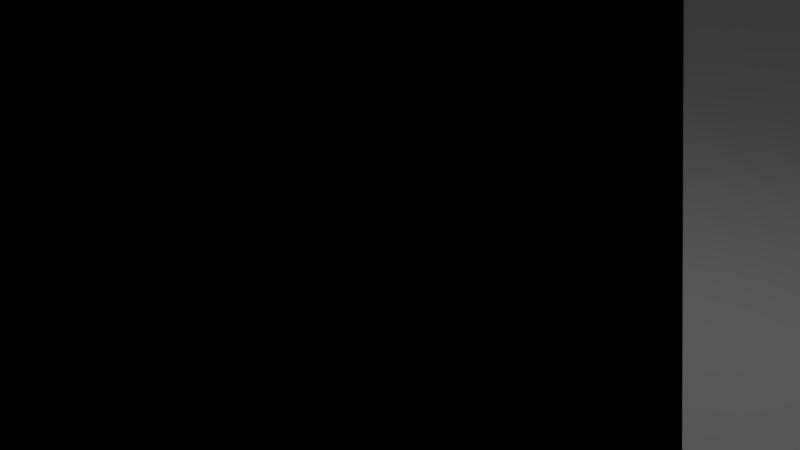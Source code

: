 # Source: cube.blend  (saved by Blender 2.71.0; exported with 4.5.12 LTS)
import bpy
from mathutils import Matrix  # noqa: F401  (used for matrix-valued properties, if any)

bpy.ops.wm.read_factory_settings(use_empty=True)
scene = bpy.context.scene
scene.name = 'Scene'

# ---- collections
col_collection_1 = bpy.data.collections.new('Collection 1'); scene.collection.children.link(col_collection_1)

# ---- materials (node trees are filled in below, after node groups)
mat_realmat = bpy.data.materials.new('realmat')
mat_realmat.alpha_threshold = 0.0
mat_realmat.use_transparent_shadow = False
mat_realmat.roughness = 0.5
mat_realmat.line_color = (0.0, 0.0, 0.0, 1.0)

# ---- material node trees

# ---- world
world_world = bpy.data.worlds.new('World'); scene.world = world_world
world_world.color = (0.05088, 0.05088, 0.05088)
world_world.use_sun_shadow = False
world_world.sun_shadow_jitter_overblur = 0.0
world_world.cycles.sampling_method = 'MANUAL'
world_world.cycles.sample_map_resolution = 256

# ---- cameras
cam_camera = bpy.data.cameras.new('Camera')
cam_camera.clip_end = 100.0
cam_camera.lens = 35.0
cam_camera.sensor_width = 32.0
cam_camera.sensor_height = 18.0
cam_camera.ortho_scale = 7.314
cam_camera.dof.focus_distance = 0.0
cam_camera.dof.aperture_fstop = 128.0

# ---- lights
light_lamp = bpy.data.lights.new('Lamp', 'POINT')
light_lamp.transmission_factor = 0.0
light_lamp.cutoff_distance = 30.0
light_lamp.energy = 100.0
light_lamp.shadow_buffer_clip_start = 1.001
light_lamp.shadow_soft_size = 0.1
light_lamp.shadow_maximum_resolution = 0.006
light_lamp.use_absolute_resolution = True
light_lamp.cycles.use_multiple_importance_sampling = False

# ---- meshes
me_cube = bpy.data.meshes.new('Cube')
me_cube.from_pydata([(15.48, 29.09, -8.489), (15.48, -11.62, -8.489), (-14.19, -11.62, -8.489), (-14.19, 29.09, -8.489), (15.48, 29.09, 0.01098), (15.48, -11.62, 0.01098), (-14.19, -11.62, 0.01098), (-14.19, 29.09, 0.01098), (-3.319, -11.55, 0.05344), (-3.319, 28.79, 0.05344), (3.66, 28.79, 0.05344), (3.66, -11.55, 0.05343), (-4.022, -11.55, 0.05344), (-4.022, 28.79, 0.05344), (-3.319, -11.55, 0.2153), (-3.319, 28.79, 0.2153), (-4.022, -11.55, 0.2153), (-4.022, 28.79, 0.2153), (4.36, 28.79, 0.05344), (4.36, -11.55, 0.05343), (3.66, 28.79, 0.1974), (3.66, -11.55, 0.1974), (4.36, 28.79, 0.1974), (4.36, -11.55, 0.1974), (14.83, 28.79, -9.131), (14.83, -11.55, -9.131), (14.83, 28.79, 0.05344), (14.83, -11.55, 0.05343), (-13.84, -11.55, -9.131), (-13.84, 28.79, -9.131), (-13.84, -11.55, 0.05344), (-13.84, 28.79, 0.05344), (-3.766, 8.377, 0.1905), (-3.642, 8.501, 0.1905), (-3.518, 8.377, 0.1905), (-3.642, 8.253, 0.1905), (-3.766, 8.377, 3.954), (-3.642, 8.501, 3.954), (-3.518, 8.377, 3.954), (-3.642, 8.253, 3.954), (-2.397, 8.377, 5.623), (-2.396, 8.501, 5.499), (-2.394, 8.377, 5.375), (-2.396, 8.253, 5.499), (-1.875, 8.377, 5.657), (-1.872, 8.643, 5.579), (-1.869, 8.377, 5.432), (-1.872, 8.111, 5.579), (-1.399, 8.377, 5.632), (-1.397, 8.535, 5.585), (-1.395, 8.377, 5.497), (-1.397, 8.218, 5.585), (-3.766, -3.566, 0.1905), (-3.642, -3.442, 0.1905), (-3.518, -3.566, 0.1905), (-3.642, -3.69, 0.1905), (-3.766, -3.566, 3.954), (-3.642, -3.442, 3.954), (-3.518, -3.566, 3.954), (-3.642, -3.69, 3.954), (-2.397, -3.566, 5.623), (-2.396, -3.442, 5.499), (-2.394, -3.566, 5.375), (-2.396, -3.69, 5.499), (-1.875, -3.566, 5.657), (-1.872, -3.3, 5.579), (-1.869, -3.566, 5.432), (-1.872, -3.832, 5.579), (-1.399, -3.566, 5.632), (-1.397, -3.407, 5.585), (-1.395, -3.566, 5.497), (-1.397, -3.724, 5.585), (4.123, -3.566, 0.1905), (3.999, -3.69, 0.1905), (3.875, -3.566, 0.1905), (3.999, -3.442, 0.1905), (4.123, -3.566, 3.954), (3.999, -3.69, 3.954), (3.875, -3.566, 3.954), (3.999, -3.442, 3.954), (2.754, -3.566, 5.623), (2.753, -3.69, 5.499), (2.751, -3.566, 5.375), (2.753, -3.442, 5.499), (2.232, -3.566, 5.657), (2.229, -3.832, 5.579), (2.226, -3.566, 5.432), (2.229, -3.3, 5.579), (1.756, -3.566, 5.632), (1.754, -3.724, 5.585), (1.752, -3.566, 5.497), (1.754, -3.407, 5.585), (4.123, 8.377, 0.1905), (3.999, 8.253, 0.1905), (3.875, 8.377, 0.1905), (3.999, 8.501, 0.1905), (4.123, 8.377, 3.954), (3.999, 8.253, 3.954), (3.875, 8.377, 3.954), (3.999, 8.501, 3.954), (2.754, 8.377, 5.623), (2.753, 8.253, 5.499), (2.751, 8.377, 5.375), (2.753, 8.501, 5.499), (2.232, 8.377, 5.657), (2.229, 8.111, 5.579), (2.226, 8.377, 5.432), (2.229, 8.643, 5.579), (1.756, 8.377, 5.632), (1.754, 8.218, 5.585), (1.752, 8.377, 5.497), (1.754, 8.535, 5.585), (-6.53, 8.236, 0.1731), (-6.53, 7.503, 0.1731), (-7.264, 7.503, 0.1731), (-7.264, 8.236, 0.1731), (-6.53, 8.236, 0.9067), (-6.53, 7.503, 0.9067), (-7.264, 7.503, 0.9067), (-7.264, 8.236, 0.9067), (-6.53, 9.835, 0.1731), (-6.53, 9.102, 0.1731), (-7.264, 9.102, 0.1731), (-7.264, 9.835, 0.1731), (-6.53, 9.835, 0.9067), (-6.53, 9.102, 0.9067), (-7.264, 9.102, 0.9067), (-7.264, 9.835, 0.9067), (-6.53, 11.49, 0.1731), (-6.53, 10.76, 0.1731), (-7.264, 10.76, 0.1731), (-7.264, 11.49, 0.1731), (-6.53, 11.49, 0.9067), (-6.53, 10.76, 0.9067), (-7.264, 10.76, 0.9067), (-7.264, 11.49, 0.9067), (7.361, 11.49, 0.1731), (7.361, 10.76, 0.1731), (6.627, 10.76, 0.1731), (6.627, 11.49, 0.1731), (7.361, 11.49, 0.9067), (7.361, 10.76, 0.9067), (6.627, 10.76, 0.9067), (6.627, 11.49, 0.9067), (7.361, 9.835, 0.1731), (7.361, 9.102, 0.1731), (6.627, 9.102, 0.1731), (6.627, 9.835, 0.1731), (7.361, 9.835, 0.9067), (7.361, 9.102, 0.9067), (6.627, 9.102, 0.9067), (6.627, 9.835, 0.9067), (7.361, 8.236, 0.1731), (7.361, 7.503, 0.1731), (6.627, 7.503, 0.1731), (6.627, 8.236, 0.1731), (7.361, 8.236, 0.9067), (7.361, 7.503, 0.9067), (6.627, 7.503, 0.9067), (6.627, 8.236, 0.9067), (7.36, 0.3934, 0.1731), (7.36, -0.3401, 0.1731), (6.627, -0.3401, 0.1731), (6.627, 0.3934, 0.1731), (7.36, 0.3934, 0.9067), (7.36, -0.3401, 0.9067), (6.627, -0.3401, 0.9067), (6.627, 0.3934, 0.9067), (7.36, 2.24, 0.1731), (7.36, 1.506, 0.1731), (6.627, 1.506, 0.1731), (6.627, 2.24, 0.1731), (7.36, 2.24, 0.9067), (7.36, 1.506, 0.9067), (6.627, 1.506, 0.9067), (6.627, 2.24, 0.9067), (7.361, 4.489, 0.1731), (7.361, 3.756, 0.1731), (6.627, 3.756, 0.1731), (6.627, 4.489, 0.1731), (7.361, 4.489, 0.9067), (7.361, 3.756, 0.9067), (6.627, 3.756, 0.9067), (6.627, 4.489, 0.9067), (-6.507, 4.489, 0.1731), (-6.507, 3.756, 0.1731), (-7.241, 3.756, 0.1731), (-7.241, 4.489, 0.1731), (-6.507, 4.489, 0.9067), (-6.507, 3.756, 0.9067), (-7.241, 3.756, 0.9067), (-7.241, 4.489, 0.9067), (-6.507, 2.24, 0.1731), (-6.507, 1.506, 0.1731), (-7.241, 1.506, 0.1731), (-7.241, 2.24, 0.1731), (-6.507, 2.24, 0.9067), (-6.507, 1.506, 0.9067), (-7.241, 1.506, 0.9067), (-7.241, 2.24, 0.9067), (-6.507, 0.3934, 0.1731), (-6.507, -0.3401, 0.1731), (-7.241, -0.3401, 0.1731), (-7.241, 0.3934, 0.1731), (-6.507, 0.3934, 0.9067), (-6.507, -0.3401, 0.9067), (-7.241, -0.3401, 0.9067), (-7.241, 0.3934, 0.9067), (-6.507, -6.27, 0.1731), (-6.507, -7.003, 0.1731), (-7.241, -7.003, 0.1731), (-7.241, -6.27, 0.1731), (-6.507, -6.27, 0.9067), (-6.507, -7.003, 0.9067), (-7.241, -7.003, 0.9067), (-7.241, -6.27, 0.9067), (-6.507, -4.671, 0.1731), (-6.507, -5.404, 0.1731), (-7.241, -5.404, 0.1731), (-7.241, -4.671, 0.1731), (-6.507, -4.671, 0.9067), (-6.507, -5.404, 0.9067), (-7.241, -5.404, 0.9067), (-7.241, -4.671, 0.9067), (-6.507, -3.014, 0.1731), (-6.507, -3.748, 0.1731), (-7.241, -3.748, 0.1731), (-7.241, -3.014, 0.1731), (-6.507, -3.014, 0.9067), (-6.507, -3.748, 0.9067), (-7.241, -3.748, 0.9067), (-7.241, -3.014, 0.9067), (7.418, -3.014, 0.1731), (7.418, -3.748, 0.1731), (6.684, -3.748, 0.1731), (6.684, -3.014, 0.1731), (7.418, -3.014, 0.9067), (7.418, -3.748, 0.9067), (6.684, -3.748, 0.9067), (6.684, -3.014, 0.9067), (7.418, -4.671, 0.1731), (7.418, -5.404, 0.1731), (6.684, -5.404, 0.1731), (6.684, -4.671, 0.1731), (7.418, -4.671, 0.9067), (7.418, -5.404, 0.9067), (6.684, -5.404, 0.9067), (6.684, -4.671, 0.9067), (7.418, -6.27, 0.1731), (7.418, -7.003, 0.1731), (6.684, -7.003, 0.1731), (6.684, -6.27, 0.1731), (7.418, -6.27, 0.9067), (7.418, -7.003, 0.9067), (6.684, -7.003, 0.9067), (6.684, -6.27, 0.9067), (-13.83, 4.648, -0.4323), (-13.83, -0.474, -0.4323), (-7.859, -0.4741, -0.4323), (-7.859, 4.648, -0.4323), (-13.83, 4.648, 17.08), (-13.83, -0.474, 17.08), (-7.859, -0.4741, 17.08), (-7.859, 4.648, 17.08), (14.76, 4.647, 0.01796), (14.76, -0.4741, 0.01796), (8.051, -0.4741, 0.01796), (8.051, 4.648, 0.01796), (14.76, 4.647, 17.53), (14.76, -0.4741, 17.53), (8.051, -0.4741, 17.53), (8.051, 4.648, 17.53), (14.76, -2.829, -0.6711), (14.76, -7.179, -0.6711), (8.051, -7.179, -0.6711), (8.051, -2.829, -0.6711), (14.76, -2.829, 16.84), (14.76, -7.179, 16.84), (8.051, -7.179, 16.84), (8.051, -2.829, 16.84), (-13.76, -2.829, 0.02095), (-13.76, -7.179, 0.02095), (-7.797, -7.179, 0.02095), (-7.797, -2.829, 0.02095), (-13.76, -2.829, 17.53), (-13.76, -7.179, 17.53), (-7.797, -7.179, 17.53), (-7.797, -2.829, 17.53), (-13.76, 11.67, -0.6228), (-13.76, 7.321, -0.6228), (-7.797, 7.321, -0.6228), (-7.797, 11.67, -0.6228), (-13.76, 11.67, 16.89), (-13.76, 7.321, 16.89), (-7.797, 7.321, 16.89), (-7.797, 11.67, 16.89), (14.76, 11.67, -0.4323), (14.76, 7.321, -0.4323), (8.051, 7.321, -0.4323), (8.051, 11.67, -0.4323), (14.76, 11.67, 17.08), (14.76, 7.321, 17.08), (8.051, 7.321, 17.08), (8.051, 11.67, 17.08)], [], [(0, 1, 2, 3), (4, 7, 6, 5), (0, 4, 5, 1), (1, 5, 6, 2), (2, 6, 7, 3), (4, 0, 3, 7), (8, 11, 10, 9), (9, 10, 20, 22, 18, 26, 24, 29, 31, 13, 17, 15), (12, 13, 31, 30), (14, 15, 17, 16), (13, 12, 16, 17), (8, 9, 15, 14), (18, 19, 27, 26), (20, 21, 23, 22), (8, 14, 16, 12, 30, 28, 25, 27, 19, 23, 21, 11), (19, 18, 22, 23), (10, 11, 21, 20), (24, 26, 27, 25), (28, 29, 24, 25), (28, 30, 31, 29), (36, 37, 33, 32), (37, 38, 34, 33), (38, 39, 35, 34), (39, 36, 32, 35), (32, 33, 34, 35), (36, 39, 43, 40), (40, 43, 47, 44), (39, 38, 42, 43), (38, 37, 41, 42), (37, 36, 40, 41), (44, 47, 51, 48), (43, 42, 46, 47), (42, 41, 45, 46), (41, 40, 44, 45), (51, 50, 49, 48), (47, 46, 50, 51), (46, 45, 49, 50), (45, 44, 48, 49), (56, 57, 53, 52), (57, 58, 54, 53), (58, 59, 55, 54), (59, 56, 52, 55), (52, 53, 54, 55), (56, 59, 63, 60), (60, 63, 67, 64), (59, 58, 62, 63), (58, 57, 61, 62), (57, 56, 60, 61), (64, 67, 71, 68), (63, 62, 66, 67), (62, 61, 65, 66), (61, 60, 64, 65), (71, 70, 69, 68), (67, 66, 70, 71), (66, 65, 69, 70), (65, 64, 68, 69), (76, 77, 73, 72), (77, 78, 74, 73), (78, 79, 75, 74), (79, 76, 72, 75), (72, 73, 74, 75), (76, 79, 83, 80), (80, 83, 87, 84), (79, 78, 82, 83), (78, 77, 81, 82), (77, 76, 80, 81), (84, 87, 91, 88), (83, 82, 86, 87), (82, 81, 85, 86), (81, 80, 84, 85), (91, 90, 89, 88), (87, 86, 90, 91), (86, 85, 89, 90), (85, 84, 88, 89), (96, 97, 93, 92), (97, 98, 94, 93), (98, 99, 95, 94), (99, 96, 92, 95), (92, 93, 94, 95), (96, 99, 103, 100), (100, 103, 107, 104), (99, 98, 102, 103), (98, 97, 101, 102), (97, 96, 100, 101), (104, 107, 111, 108), (103, 102, 106, 107), (102, 101, 105, 106), (101, 100, 104, 105), (111, 110, 109, 108), (107, 106, 110, 111), (106, 105, 109, 110), (105, 104, 108, 109), (116, 117, 113, 112), (117, 118, 114, 113), (118, 119, 115, 114), (119, 116, 112, 115), (112, 113, 114, 115), (119, 118, 117, 116), (124, 125, 121, 120), (125, 126, 122, 121), (126, 127, 123, 122), (127, 124, 120, 123), (120, 121, 122, 123), (127, 126, 125, 124), (132, 133, 129, 128), (133, 134, 130, 129), (134, 135, 131, 130), (135, 132, 128, 131), (128, 129, 130, 131), (135, 134, 133, 132), (140, 141, 137, 136), (141, 142, 138, 137), (142, 143, 139, 138), (143, 140, 136, 139), (136, 137, 138, 139), (143, 142, 141, 140), (148, 149, 145, 144), (149, 150, 146, 145), (150, 151, 147, 146), (151, 148, 144, 147), (144, 145, 146, 147), (151, 150, 149, 148), (156, 157, 153, 152), (157, 158, 154, 153), (158, 159, 155, 154), (159, 156, 152, 155), (152, 153, 154, 155), (159, 158, 157, 156), (164, 165, 161, 160), (165, 166, 162, 161), (166, 167, 163, 162), (167, 164, 160, 163), (160, 161, 162, 163), (167, 166, 165, 164), (172, 173, 169, 168), (173, 174, 170, 169), (174, 175, 171, 170), (175, 172, 168, 171), (168, 169, 170, 171), (175, 174, 173, 172), (180, 181, 177, 176), (181, 182, 178, 177), (182, 183, 179, 178), (183, 180, 176, 179), (176, 177, 178, 179), (183, 182, 181, 180), (188, 189, 185, 184), (189, 190, 186, 185), (190, 191, 187, 186), (191, 188, 184, 187), (184, 185, 186, 187), (191, 190, 189, 188), (196, 197, 193, 192), (197, 198, 194, 193), (198, 199, 195, 194), (199, 196, 192, 195), (192, 193, 194, 195), (199, 198, 197, 196), (204, 205, 201, 200), (205, 206, 202, 201), (206, 207, 203, 202), (207, 204, 200, 203), (200, 201, 202, 203), (207, 206, 205, 204), (212, 213, 209, 208), (213, 214, 210, 209), (214, 215, 211, 210), (215, 212, 208, 211), (208, 209, 210, 211), (215, 214, 213, 212), (220, 221, 217, 216), (221, 222, 218, 217), (222, 223, 219, 218), (223, 220, 216, 219), (216, 217, 218, 219), (223, 222, 221, 220), (228, 229, 225, 224), (229, 230, 226, 225), (230, 231, 227, 226), (231, 228, 224, 227), (224, 225, 226, 227), (231, 230, 229, 228), (236, 237, 233, 232), (237, 238, 234, 233), (238, 239, 235, 234), (239, 236, 232, 235), (232, 233, 234, 235), (239, 238, 237, 236), (244, 245, 241, 240), (245, 246, 242, 241), (246, 247, 243, 242), (247, 244, 240, 243), (240, 241, 242, 243), (247, 246, 245, 244), (252, 253, 249, 248), (253, 254, 250, 249), (254, 255, 251, 250), (255, 252, 248, 251), (248, 249, 250, 251), (255, 254, 253, 252), (260, 256, 257, 261), (261, 257, 258, 262), (262, 258, 259, 263), (263, 259, 256, 260), (256, 259, 258, 257), (263, 260, 261, 262), (268, 269, 265, 264), (269, 270, 266, 265), (270, 271, 267, 266), (271, 268, 264, 267), (264, 265, 266, 267), (271, 270, 269, 268), (276, 277, 273, 272), (277, 278, 274, 273), (278, 279, 275, 274), (279, 276, 272, 275), (272, 273, 274, 275), (279, 278, 277, 276), (284, 280, 281, 285), (285, 281, 282, 286), (286, 282, 283, 287), (287, 283, 280, 284), (280, 283, 282, 281), (287, 284, 285, 286), (292, 288, 289, 293), (293, 289, 290, 294), (294, 290, 291, 295), (295, 291, 288, 292), (288, 291, 290, 289), (295, 292, 293, 294), (300, 301, 297, 296), (301, 302, 298, 297), (302, 303, 299, 298), (303, 300, 296, 299), (296, 297, 298, 299), (303, 302, 301, 300)])
_uv = me_cube.uv_layers.new(name='UVMap')
_uv.uv.foreach_set('vector', [0.3468, 0.001001, 0.001001, 0.001001, 0.001001, 0.3323, 0.3468, 0.3323, 0.3468, 0.3343, 0.001001, 0.3343, 0.001001, 0.6657, 0.3468, 0.6657, 0.3468, 0.749, 0.3468, 0.6677, 0.001001, 0.6677, 0.001001, 0.749, 0.8686, 0.001001, 0.7836, 0.001001, 0.7836, 0.3323, 0.8686, 0.3323, 0.6947, 0.4157, 0.6947, 0.3343, 0.3488, 0.3343, 0.3488, 0.4157, 0.7816, 0.001001, 0.6967, 0.001001, 0.6967, 0.3323, 0.7816, 0.3323, 0.6947, 0.499, 0.6947, 0.4177, 0.3488, 0.4177, 0.3488, 0.499, 0.6981, 0.544, 0.6981, 0.4634, 0.6968, 0.4634, 0.6968, 0.4553, 0.6981, 0.4553, 0.6981, 0.3343, 0.7816, 0.3343, 0.7816, 0.6657, 0.6981, 0.6657, 0.6981, 0.5522, 0.6967, 0.5522, 0.6967, 0.544, 0.3488, 0.5823, 0.6947, 0.5823, 0.6947, 0.501, 0.3488, 0.501, 0.9664, 0.9157, 0.9664, 0.5843, 0.963, 0.5843, 0.963, 0.9157, 0.3923, 0.9261, 0.7381, 0.9261, 0.7381, 0.9229, 0.3923, 0.9229, 0.961, 0.9157, 0.961, 0.5843, 0.9575, 0.5843, 0.9575, 0.9157, 0.3488, 0.749, 0.6947, 0.749, 0.6947, 0.6677, 0.3488, 0.6677, 0.9773, 0.9157, 0.9773, 0.5843, 0.9738, 0.5843, 0.9738, 0.9157, 0.006989, 0.7809, 0.001001, 0.7809, 0.001001, 0.7789, 0.006989, 0.7789, 0.006989, 0.751, 0.3468, 0.751, 0.3468, 0.8323, 0.006989, 0.8323, 0.006989, 0.8026, 0.001663, 0.8026, 0.001663, 0.8007, 0.006989, 0.8007, 0.9718, 0.9157, 0.9718, 0.5843, 0.9684, 0.5843, 0.9684, 0.9157, 0.3923, 0.9209, 0.7381, 0.9209, 0.7381, 0.9177, 0.3923, 0.9177, 0.8686, 0.3343, 0.7836, 0.3343, 0.7836, 0.6657, 0.8686, 0.6657, 0.6947, 0.001001, 0.3488, 0.001001, 0.3488, 0.3323, 0.6947, 0.3323, 0.6947, 0.6657, 0.6947, 0.5843, 0.3488, 0.5843, 0.3488, 0.6657, 0.8142, 0.9177, 0.8108, 0.9177, 0.8108, 0.9573, 0.8142, 0.9573, 0.8088, 0.9177, 0.8053, 0.9177, 0.8053, 0.9573, 0.8088, 0.9573, 0.8251, 0.9177, 0.8217, 0.9177, 0.8217, 0.9573, 0.8251, 0.9573, 0.8197, 0.9177, 0.8162, 0.9177, 0.8162, 0.9573, 0.8197, 0.9573, 0.009869, 0.9229, 0.006436, 0.9229, 0.006436, 0.9261, 0.009869, 0.9261, 0.836, 0.9177, 0.8325, 0.9177, 0.8325, 0.9365, 0.836, 0.9365, 0.004434, 0.9229, 0.001001, 0.9229, 0.001001, 0.9261, 0.004434, 0.9261, 0.8305, 0.9177, 0.8271, 0.9177, 0.8271, 0.9365, 0.8305, 0.9365, 0.8468, 0.9177, 0.8434, 0.9177, 0.8434, 0.9365, 0.8468, 0.9365, 0.8414, 0.9177, 0.838, 0.9177, 0.838, 0.9365, 0.8414, 0.9365, 0.009869, 0.9177, 0.006436, 0.9177, 0.006436, 0.9209, 0.009869, 0.9209, 0.004434, 0.9177, 0.001001, 0.9177, 0.001001, 0.9209, 0.004434, 0.9209, 0.02074, 0.9229, 0.01731, 0.9229, 0.01731, 0.9261, 0.02074, 0.9261, 0.0153, 0.9229, 0.01187, 0.9229, 0.01187, 0.9261, 0.0153, 0.9261, 0.02074, 0.9177, 0.01731, 0.9177, 0.01731, 0.9209, 0.02074, 0.9209, 0.0153, 0.9177, 0.01187, 0.9177, 0.01187, 0.9209, 0.0153, 0.9209, 0.009869, 0.9333, 0.006436, 0.9333, 0.006436, 0.9365, 0.009869, 0.9365, 0.004434, 0.9333, 0.001001, 0.9333, 0.001001, 0.9365, 0.004434, 0.9365, 0.7925, 0.9177, 0.789, 0.9177, 0.789, 0.9573, 0.7925, 0.9573, 0.787, 0.9177, 0.7836, 0.9177, 0.7836, 0.9573, 0.787, 0.9573, 0.8033, 0.9177, 0.7999, 0.9177, 0.7999, 0.9573, 0.8033, 0.9573, 0.7979, 0.9177, 0.7945, 0.9177, 0.7945, 0.9573, 0.7979, 0.9573, 0.009869, 0.9281, 0.006436, 0.9281, 0.006436, 0.9313, 0.009869, 0.9313, 0.03161, 0.9385, 0.02817, 0.9385, 0.02817, 0.9573, 0.03161, 0.9573, 0.004434, 0.9281, 0.001001, 0.9281, 0.001001, 0.9313, 0.004434, 0.9313, 0.02617, 0.9385, 0.02274, 0.9385, 0.02274, 0.9573, 0.02617, 0.9573, 0.04248, 0.9385, 0.03904, 0.9385, 0.03904, 0.9573, 0.04248, 0.9573, 0.03704, 0.9385, 0.03361, 0.9385, 0.03361, 0.9573, 0.03704, 0.9573, 0.02074, 0.9333, 0.01731, 0.9333, 0.01731, 0.9365, 0.02074, 0.9365, 0.0153, 0.9333, 0.01187, 0.9333, 0.01187, 0.9365, 0.0153, 0.9365, 0.02074, 0.9281, 0.01731, 0.9281, 0.01731, 0.9313, 0.02074, 0.9313, 0.0153, 0.9281, 0.01187, 0.9281, 0.01187, 0.9313, 0.0153, 0.9313, 0.07509, 0.9437, 0.07165, 0.9437, 0.07165, 0.9469, 0.07509, 0.9469, 0.06965, 0.9437, 0.06622, 0.9437, 0.06622, 0.9469, 0.06965, 0.9469, 0.07509, 0.9385, 0.07165, 0.9385, 0.07165, 0.9417, 0.07509, 0.9417, 0.06965, 0.9385, 0.06622, 0.9385, 0.06622, 0.9417, 0.06965, 0.9417, 0.7707, 0.9177, 0.7673, 0.9177, 0.7673, 0.9573, 0.7707, 0.9573, 0.7653, 0.9177, 0.7619, 0.9177, 0.7619, 0.9573, 0.7653, 0.9573, 0.7816, 0.9177, 0.7782, 0.9177, 0.7782, 0.9573, 0.7816, 0.9573, 0.7762, 0.9177, 0.7727, 0.9177, 0.7727, 0.9573, 0.7762, 0.9573, 0.08596, 0.9437, 0.08252, 0.9437, 0.08252, 0.9469, 0.08596, 0.9469, 0.009869, 0.9385, 0.006436, 0.9385, 0.006436, 0.9573, 0.009869, 0.9573, 0.08052, 0.9437, 0.07709, 0.9437, 0.07709, 0.9469, 0.08052, 0.9469, 0.004434, 0.9385, 0.001001, 0.9385, 0.001001, 0.9573, 0.004434, 0.9573, 0.02074, 0.9385, 0.01731, 0.9385, 0.01731, 0.9573, 0.02074, 0.9573, 0.0153, 0.9385, 0.01187, 0.9385, 0.01187, 0.9573, 0.0153, 0.9573, 0.08596, 0.9385, 0.08252, 0.9385, 0.08252, 0.9417, 0.08596, 0.9417, 0.08052, 0.9385, 0.07709, 0.9385, 0.07709, 0.9417, 0.08052, 0.9417, 0.07509, 0.9541, 0.07165, 0.9541, 0.07165, 0.9573, 0.07509, 0.9573, 0.06965, 0.9541, 0.06622, 0.9541, 0.06622, 0.9573, 0.06965, 0.9573, 0.07509, 0.9489, 0.07165, 0.9489, 0.07165, 0.9521, 0.07509, 0.9521, 0.06965, 0.9489, 0.06622, 0.9489, 0.06622, 0.9521, 0.06965, 0.9521, 0.08596, 0.9541, 0.08252, 0.9541, 0.08252, 0.9573, 0.08596, 0.9573, 0.08052, 0.9541, 0.07709, 0.9541, 0.07709, 0.9573, 0.08052, 0.9573, 0.749, 0.9177, 0.7456, 0.9177, 0.7456, 0.9573, 0.749, 0.9573, 0.7436, 0.9177, 0.7401, 0.9177, 0.7401, 0.9573, 0.7436, 0.9573, 0.7599, 0.9177, 0.7564, 0.9177, 0.7564, 0.9573, 0.7599, 0.9573, 0.7544, 0.9177, 0.751, 0.9177, 0.751, 0.9573, 0.7544, 0.9573, 0.08596, 0.9489, 0.08252, 0.9489, 0.08252, 0.9521, 0.08596, 0.9521, 0.03161, 0.9177, 0.02817, 0.9177, 0.02817, 0.9365, 0.03161, 0.9365, 0.08052, 0.9489, 0.07709, 0.9489, 0.07709, 0.9521, 0.08052, 0.9521, 0.02617, 0.9177, 0.02274, 0.9177, 0.02274, 0.9365, 0.02617, 0.9365, 0.04248, 0.9177, 0.03904, 0.9177, 0.03904, 0.9365, 0.04248, 0.9365, 0.03704, 0.9177, 0.03361, 0.9177, 0.03361, 0.9365, 0.03704, 0.9365, 0.05335, 0.9437, 0.04991, 0.9437, 0.04991, 0.9469, 0.05335, 0.9469, 0.04791, 0.9437, 0.04448, 0.9437, 0.04448, 0.9469, 0.04791, 0.9469, 0.05335, 0.9385, 0.04991, 0.9385, 0.04991, 0.9417, 0.05335, 0.9417, 0.04791, 0.9385, 0.04448, 0.9385, 0.04448, 0.9417, 0.04791, 0.9417, 0.06422, 0.9437, 0.06078, 0.9437, 0.06078, 0.9469, 0.06422, 0.9469, 0.05878, 0.9437, 0.05535, 0.9437, 0.05535, 0.9469, 0.05878, 0.9469, 0.06422, 0.9385, 0.06078, 0.9385, 0.06078, 0.9417, 0.06422, 0.9417, 0.05878, 0.9385, 0.05535, 0.9385, 0.05535, 0.9417, 0.05878, 0.9417, 0.05335, 0.9541, 0.04991, 0.9541, 0.04991, 0.9573, 0.05335, 0.9573, 0.04791, 0.9541, 0.04448, 0.9541, 0.04448, 0.9573, 0.04791, 0.9573, 0.05335, 0.9489, 0.04991, 0.9489, 0.04991, 0.9521, 0.05335, 0.9521, 0.04791, 0.9489, 0.04448, 0.9489, 0.04448, 0.9521, 0.04791, 0.9521, 0.06422, 0.9541, 0.06078, 0.9541, 0.06078, 0.9573, 0.06422, 0.9573, 0.05878, 0.9541, 0.05535, 0.9541, 0.05535, 0.9573, 0.05878, 0.9573, 0.06422, 0.9489, 0.06078, 0.9489, 0.06078, 0.9521, 0.06422, 0.9521, 0.05878, 0.9489, 0.05535, 0.9489, 0.05535, 0.9521, 0.05878, 0.9521, 0.07509, 0.9229, 0.07165, 0.9229, 0.07165, 0.9261, 0.07509, 0.9261, 0.06965, 0.9229, 0.06622, 0.9229, 0.06622, 0.9261, 0.06965, 0.9261, 0.07509, 0.9177, 0.07165, 0.9177, 0.07165, 0.9209, 0.07509, 0.9209, 0.06965, 0.9177, 0.06622, 0.9177, 0.06622, 0.9209, 0.06965, 0.9209, 0.08596, 0.9229, 0.08252, 0.9229, 0.08252, 0.9261, 0.08596, 0.9261, 0.08052, 0.9229, 0.07709, 0.9229, 0.07709, 0.9261, 0.08052, 0.9261, 0.08596, 0.9177, 0.08252, 0.9177, 0.08252, 0.9209, 0.08596, 0.9209, 0.08052, 0.9177, 0.07709, 0.9177, 0.07709, 0.9209, 0.08052, 0.9209, 0.07509, 0.9333, 0.07165, 0.9333, 0.07165, 0.9365, 0.07509, 0.9365, 0.06965, 0.9333, 0.06622, 0.9333, 0.06622, 0.9365, 0.06965, 0.9365, 0.07509, 0.9281, 0.07165, 0.9281, 0.07165, 0.9313, 0.07509, 0.9313, 0.06965, 0.9281, 0.06622, 0.9281, 0.06622, 0.9313, 0.06965, 0.9313, 0.08596, 0.9333, 0.08252, 0.9333, 0.08252, 0.9365, 0.08596, 0.9365, 0.08052, 0.9333, 0.07709, 0.9333, 0.07709, 0.9365, 0.08052, 0.9365, 0.08596, 0.9281, 0.08252, 0.9281, 0.08252, 0.9313, 0.08596, 0.9313, 0.08052, 0.9281, 0.07709, 0.9281, 0.07709, 0.9313, 0.08052, 0.9313, 0.05335, 0.9229, 0.04991, 0.9229, 0.04991, 0.9261, 0.05335, 0.9261, 0.04791, 0.9229, 0.04448, 0.9229, 0.04448, 0.9261, 0.04791, 0.9261, 0.05335, 0.9177, 0.04991, 0.9177, 0.04991, 0.9209, 0.05335, 0.9209, 0.04791, 0.9177, 0.04448, 0.9177, 0.04448, 0.9209, 0.04791, 0.9209, 0.06422, 0.9229, 0.06078, 0.9229, 0.06078, 0.9261, 0.06422, 0.9261, 0.05878, 0.9229, 0.05535, 0.9229, 0.05535, 0.9261, 0.05878, 0.9261, 0.06422, 0.9177, 0.06078, 0.9177, 0.06078, 0.9209, 0.06422, 0.9209, 0.05878, 0.9177, 0.05535, 0.9177, 0.05535, 0.9209, 0.05878, 0.9209, 0.05335, 0.9333, 0.04991, 0.9333, 0.04991, 0.9365, 0.05335, 0.9365, 0.04791, 0.9333, 0.04448, 0.9333, 0.04448, 0.9365, 0.04791, 0.9365, 0.05335, 0.9281, 0.04991, 0.9281, 0.04991, 0.9313, 0.05335, 0.9313, 0.04791, 0.9281, 0.04448, 0.9281, 0.04448, 0.9313, 0.04791, 0.9313, 0.06422, 0.9333, 0.06078, 0.9333, 0.06078, 0.9365, 0.06422, 0.9365, 0.05878, 0.9333, 0.05535, 0.9333, 0.05535, 0.9365, 0.05878, 0.9365, 0.06422, 0.9281, 0.06078, 0.9281, 0.06078, 0.9313, 0.06422, 0.9313, 0.05878, 0.9281, 0.05535, 0.9281, 0.05535, 0.9313, 0.05878, 0.9313, 0.03161, 0.9854, 0.02817, 0.9854, 0.02817, 0.9886, 0.03161, 0.9886, 0.02617, 0.9854, 0.02274, 0.9854, 0.02274, 0.9886, 0.02617, 0.9886, 0.03161, 0.9802, 0.02817, 0.9802, 0.02817, 0.9834, 0.03161, 0.9834, 0.02617, 0.9802, 0.02274, 0.9802, 0.02274, 0.9834, 0.02617, 0.9834, 0.04248, 0.9854, 0.03904, 0.9854, 0.03904, 0.9886, 0.04248, 0.9886, 0.03704, 0.9854, 0.03361, 0.9854, 0.03361, 0.9886, 0.03704, 0.9886, 0.04248, 0.9802, 0.03904, 0.9802, 0.03904, 0.9834, 0.04248, 0.9834, 0.03704, 0.9802, 0.03361, 0.9802, 0.03361, 0.9834, 0.03704, 0.9834, 0.03161, 0.9958, 0.02817, 0.9958, 0.02817, 0.999, 0.03161, 0.999, 0.02617, 0.9958, 0.02274, 0.9958, 0.02274, 0.999, 0.02617, 0.999, 0.03161, 0.9906, 0.02817, 0.9906, 0.02817, 0.9938, 0.03161, 0.9938, 0.02617, 0.9906, 0.02274, 0.9906, 0.02274, 0.9938, 0.02617, 0.9938, 0.04248, 0.9958, 0.03904, 0.9958, 0.03904, 0.999, 0.04248, 0.999, 0.03704, 0.9958, 0.03361, 0.9958, 0.03361, 0.999, 0.03704, 0.999, 0.04248, 0.9906, 0.03904, 0.9906, 0.03904, 0.9938, 0.04248, 0.9938, 0.03704, 0.9906, 0.03361, 0.9906, 0.03361, 0.9938, 0.03704, 0.9938, 0.009869, 0.9854, 0.006436, 0.9854, 0.006436, 0.9886, 0.009869, 0.9886, 0.004434, 0.9854, 0.001001, 0.9854, 0.001001, 0.9886, 0.004434, 0.9886, 0.009869, 0.9802, 0.006436, 0.9802, 0.006436, 0.9834, 0.009869, 0.9834, 0.004434, 0.9802, 0.001001, 0.9802, 0.001001, 0.9834, 0.004434, 0.9834, 0.02074, 0.9854, 0.01731, 0.9854, 0.01731, 0.9886, 0.02074, 0.9886, 0.0153, 0.9854, 0.01187, 0.9854, 0.01187, 0.9886, 0.0153, 0.9886, 0.02074, 0.9802, 0.01731, 0.9802, 0.01731, 0.9834, 0.02074, 0.9834, 0.0153, 0.9802, 0.01187, 0.9802, 0.01187, 0.9834, 0.0153, 0.9834, 0.009869, 0.9958, 0.006436, 0.9958, 0.006436, 0.999, 0.009869, 0.999, 0.004434, 0.9958, 0.001001, 0.9958, 0.001001, 0.999, 0.004434, 0.999, 0.009869, 0.9906, 0.006436, 0.9906, 0.006436, 0.9938, 0.009869, 0.9938, 0.004434, 0.9906, 0.001001, 0.9906, 0.001001, 0.9938, 0.004434, 0.9938, 0.02074, 0.9958, 0.01731, 0.9958, 0.01731, 0.999, 0.02074, 0.999, 0.0153, 0.9958, 0.01187, 0.9958, 0.01187, 0.999, 0.0153, 0.999, 0.02074, 0.9906, 0.01731, 0.9906, 0.01731, 0.9938, 0.02074, 0.9938, 0.0153, 0.9906, 0.01187, 0.9906, 0.01187, 0.9938, 0.0153, 0.9938, 0.03161, 0.9645, 0.02817, 0.9645, 0.02817, 0.9677, 0.03161, 0.9677, 0.02617, 0.9645, 0.02274, 0.9645, 0.02274, 0.9677, 0.02617, 0.9677, 0.03161, 0.9593, 0.02817, 0.9593, 0.02817, 0.9625, 0.03161, 0.9625, 0.02617, 0.9593, 0.02274, 0.9593, 0.02274, 0.9625, 0.02617, 0.9625, 0.04248, 0.9645, 0.03904, 0.9645, 0.03904, 0.9677, 0.04248, 0.9677, 0.03704, 0.9645, 0.03361, 0.9645, 0.03361, 0.9677, 0.03704, 0.9677, 0.04248, 0.9593, 0.03904, 0.9593, 0.03904, 0.9625, 0.04248, 0.9625, 0.03704, 0.9593, 0.03361, 0.9593, 0.03361, 0.9625, 0.03704, 0.9625, 0.03161, 0.975, 0.02817, 0.975, 0.02817, 0.9782, 0.03161, 0.9782, 0.02617, 0.975, 0.02274, 0.975, 0.02274, 0.9782, 0.02617, 0.9782, 0.03161, 0.9698, 0.02817, 0.9698, 0.02817, 0.973, 0.03161, 0.973, 0.02617, 0.9698, 0.02274, 0.9698, 0.02274, 0.973, 0.02617, 0.973, 0.04248, 0.975, 0.03904, 0.975, 0.03904, 0.9782, 0.04248, 0.9782, 0.03704, 0.975, 0.03361, 0.975, 0.03361, 0.9782, 0.03704, 0.9782, 0.04248, 0.9698, 0.03904, 0.9698, 0.03904, 0.973, 0.04248, 0.973, 0.03704, 0.9698, 0.03361, 0.9698, 0.03361, 0.973, 0.03704, 0.973, 0.009869, 0.9645, 0.006436, 0.9645, 0.006436, 0.9677, 0.009869, 0.9677, 0.004434, 0.9645, 0.001001, 0.9645, 0.001001, 0.9677, 0.004434, 0.9677, 0.009869, 0.9593, 0.006436, 0.9593, 0.006436, 0.9625, 0.009869, 0.9625, 0.004434, 0.9593, 0.001001, 0.9593, 0.001001, 0.9625, 0.004434, 0.9625, 0.02074, 0.9645, 0.01731, 0.9645, 0.01731, 0.9677, 0.02074, 0.9677, 0.0153, 0.9645, 0.01187, 0.9645, 0.01187, 0.9677, 0.0153, 0.9677, 0.02074, 0.9593, 0.01731, 0.9593, 0.01731, 0.9625, 0.02074, 0.9625, 0.0153, 0.9593, 0.01187, 0.9593, 0.01187, 0.9625, 0.0153, 0.9625, 0.009869, 0.975, 0.006436, 0.975, 0.006436, 0.9782, 0.009869, 0.9782, 0.004434, 0.975, 0.001001, 0.975, 0.001001, 0.9782, 0.004434, 0.9782, 0.009869, 0.9698, 0.006436, 0.9698, 0.006436, 0.973, 0.009869, 0.973, 0.004434, 0.9698, 0.001001, 0.9698, 0.001001, 0.973, 0.004434, 0.973, 0.02074, 0.975, 0.01731, 0.975, 0.01731, 0.9782, 0.02074, 0.9782, 0.0153, 0.975, 0.01187, 0.975, 0.01187, 0.9782, 0.0153, 0.9782, 0.02074, 0.9698, 0.01731, 0.9698, 0.01731, 0.973, 0.02074, 0.973, 0.0153, 0.9698, 0.01187, 0.9698, 0.01187, 0.973, 0.0153, 0.973, 0.8577, 0.9229, 0.8543, 0.9229, 0.8543, 0.9261, 0.8577, 0.9261, 0.8523, 0.9229, 0.8488, 0.9229, 0.8488, 0.9261, 0.8523, 0.9261, 0.8577, 0.9177, 0.8543, 0.9177, 0.8543, 0.9209, 0.8577, 0.9209, 0.8523, 0.9177, 0.8488, 0.9177, 0.8488, 0.9209, 0.8523, 0.9209, 0.912, 0.1657, 0.912, 0.001001, 0.8706, 0.001001, 0.8706, 0.1657, 0.3488, 0.874, 0.5207, 0.874, 0.5207, 0.8343, 0.3488, 0.8343, 0.912, 0.3323, 0.912, 0.1677, 0.8706, 0.1677, 0.8706, 0.3323, 0.5227, 0.874, 0.6947, 0.874, 0.6947, 0.8343, 0.5227, 0.8343, 0.3903, 0.9177, 0.3488, 0.9177, 0.3488, 0.9573, 0.3903, 0.9573, 0.08596, 0.9593, 0.04448, 0.9593, 0.04448, 0.999, 0.08596, 0.999, 0.912, 0.3343, 0.8706, 0.3343, 0.8706, 0.499, 0.912, 0.499, 0.8686, 0.749, 0.8686, 0.6677, 0.6967, 0.6677, 0.6967, 0.749, 0.912, 0.501, 0.8706, 0.501, 0.8706, 0.6657, 0.912, 0.6657, 0.6947, 0.8323, 0.6947, 0.751, 0.5227, 0.751, 0.5227, 0.8323, 0.999, 0.4177, 0.9575, 0.4177, 0.9575, 0.499, 0.999, 0.499, 0.1729, 0.9573, 0.1729, 0.9177, 0.08796, 0.9177, 0.08796, 0.9573, 0.912, 0.6677, 0.8706, 0.6677, 0.8706, 0.8323, 0.912, 0.8323, 0.3468, 0.9157, 0.3468, 0.8343, 0.1749, 0.8343, 0.1749, 0.9157, 0.9555, 0.001001, 0.914, 0.001001, 0.914, 0.1657, 0.9555, 0.1657, 0.8686, 0.8323, 0.8686, 0.751, 0.6967, 0.751, 0.6967, 0.8323, 0.999, 0.501, 0.9575, 0.501, 0.9575, 0.5823, 0.999, 0.5823, 0.2599, 0.9573, 0.2599, 0.9177, 0.1749, 0.9177, 0.1749, 0.9573, 0.9555, 0.3323, 0.9555, 0.1677, 0.914, 0.1677, 0.914, 0.3323, 0.6967, 0.874, 0.8686, 0.874, 0.8686, 0.8343, 0.6967, 0.8343, 0.9555, 0.499, 0.9555, 0.3343, 0.914, 0.3343, 0.914, 0.499, 0.3488, 0.9157, 0.5207, 0.9157, 0.5207, 0.876, 0.3488, 0.876, 0.9555, 0.876, 0.914, 0.876, 0.914, 0.9157, 0.9555, 0.9157, 0.912, 0.876, 0.8706, 0.876, 0.8706, 0.9157, 0.912, 0.9157, 0.9555, 0.6657, 0.9555, 0.501, 0.914, 0.501, 0.914, 0.6657, 0.5227, 0.9157, 0.6947, 0.9157, 0.6947, 0.876, 0.5227, 0.876, 0.9555, 0.8323, 0.9555, 0.6677, 0.914, 0.6677, 0.914, 0.8323, 0.6967, 0.9157, 0.8686, 0.9157, 0.8686, 0.876, 0.6967, 0.876, 0.9555, 0.8343, 0.914, 0.8343, 0.914, 0.874, 0.9555, 0.874, 0.912, 0.8343, 0.8706, 0.8343, 0.8706, 0.874, 0.912, 0.874, 0.999, 0.001001, 0.9575, 0.001001, 0.9575, 0.1657, 0.999, 0.1657, 0.5207, 0.8323, 0.5207, 0.751, 0.3488, 0.751, 0.3488, 0.8323, 0.999, 0.1677, 0.9575, 0.1677, 0.9575, 0.3323, 0.999, 0.3323, 0.1729, 0.9157, 0.1729, 0.8343, 0.001001, 0.8343, 0.001001, 0.9157, 0.999, 0.3343, 0.9575, 0.3343, 0.9575, 0.4157, 0.999, 0.4157, 0.3468, 0.9573, 0.3468, 0.9177, 0.2619, 0.9177, 0.2619, 0.9573])
_uv = me_cube.uv_layers.new(name='UVMap.001')
_uv.uv.foreach_set('vector', [0.3468, 0.001001, 0.001001, 0.001001, 0.001001, 0.3323, 0.3468, 0.3323, 0.3468, 0.3343, 0.001001, 0.3343, 0.001001, 0.6657, 0.3468, 0.6657, 0.3468, 0.749, 0.3468, 0.6677, 0.001001, 0.6677, 0.001001, 0.749, 0.8686, 0.001001, 0.7836, 0.001001, 0.7836, 0.3323, 0.8686, 0.3323, 0.6947, 0.4157, 0.6947, 0.3343, 0.3488, 0.3343, 0.3488, 0.4157, 0.7816, 0.001001, 0.6967, 0.001001, 0.6967, 0.3323, 0.7816, 0.3323, 0.6947, 0.499, 0.6947, 0.4177, 0.3488, 0.4177, 0.3488, 0.499, 0.6981, 0.544, 0.6981, 0.4634, 0.6968, 0.4634, 0.6968, 0.4553, 0.6981, 0.4553, 0.6981, 0.3343, 0.7816, 0.3343, 0.7816, 0.6657, 0.6981, 0.6657, 0.6981, 0.5522, 0.6967, 0.5522, 0.6967, 0.544, 0.3488, 0.5823, 0.6947, 0.5823, 0.6947, 0.501, 0.3488, 0.501, 0.9664, 0.9157, 0.9664, 0.5843, 0.963, 0.5843, 0.963, 0.9157, 0.3923, 0.9261, 0.7381, 0.9261, 0.7381, 0.9229, 0.3923, 0.9229, 0.961, 0.9157, 0.961, 0.5843, 0.9575, 0.5843, 0.9575, 0.9157, 0.3488, 0.749, 0.6947, 0.749, 0.6947, 0.6677, 0.3488, 0.6677, 0.9773, 0.9157, 0.9773, 0.5843, 0.9738, 0.5843, 0.9738, 0.9157, 0.006989, 0.7809, 0.001001, 0.7809, 0.001001, 0.7789, 0.006989, 0.7789, 0.006989, 0.751, 0.3468, 0.751, 0.3468, 0.8323, 0.006989, 0.8323, 0.006989, 0.8026, 0.001663, 0.8026, 0.001663, 0.8007, 0.006989, 0.8007, 0.9718, 0.9157, 0.9718, 0.5843, 0.9684, 0.5843, 0.9684, 0.9157, 0.3923, 0.9209, 0.7381, 0.9209, 0.7381, 0.9177, 0.3923, 0.9177, 0.8686, 0.3343, 0.7836, 0.3343, 0.7836, 0.6657, 0.8686, 0.6657, 0.6947, 0.001001, 0.3488, 0.001001, 0.3488, 0.3323, 0.6947, 0.3323, 0.6947, 0.6657, 0.6947, 0.5843, 0.3488, 0.5843, 0.3488, 0.6657, 0.8142, 0.9177, 0.8108, 0.9177, 0.8108, 0.9573, 0.8142, 0.9573, 0.8088, 0.9177, 0.8053, 0.9177, 0.8053, 0.9573, 0.8088, 0.9573, 0.8251, 0.9177, 0.8217, 0.9177, 0.8217, 0.9573, 0.8251, 0.9573, 0.8197, 0.9177, 0.8162, 0.9177, 0.8162, 0.9573, 0.8197, 0.9573, 0.009869, 0.9229, 0.006436, 0.9229, 0.006436, 0.9261, 0.009869, 0.9261, 0.836, 0.9177, 0.8325, 0.9177, 0.8325, 0.9365, 0.836, 0.9365, 0.004434, 0.9229, 0.001001, 0.9229, 0.001001, 0.9261, 0.004434, 0.9261, 0.8305, 0.9177, 0.8271, 0.9177, 0.8271, 0.9365, 0.8305, 0.9365, 0.8468, 0.9177, 0.8434, 0.9177, 0.8434, 0.9365, 0.8468, 0.9365, 0.8414, 0.9177, 0.838, 0.9177, 0.838, 0.9365, 0.8414, 0.9365, 0.009869, 0.9177, 0.006436, 0.9177, 0.006436, 0.9209, 0.009869, 0.9209, 0.004434, 0.9177, 0.001001, 0.9177, 0.001001, 0.9209, 0.004434, 0.9209, 0.02074, 0.9229, 0.01731, 0.9229, 0.01731, 0.9261, 0.02074, 0.9261, 0.0153, 0.9229, 0.01187, 0.9229, 0.01187, 0.9261, 0.0153, 0.9261, 0.02074, 0.9177, 0.01731, 0.9177, 0.01731, 0.9209, 0.02074, 0.9209, 0.0153, 0.9177, 0.01187, 0.9177, 0.01187, 0.9209, 0.0153, 0.9209, 0.009869, 0.9333, 0.006436, 0.9333, 0.006436, 0.9365, 0.009869, 0.9365, 0.004434, 0.9333, 0.001001, 0.9333, 0.001001, 0.9365, 0.004434, 0.9365, 0.7925, 0.9177, 0.789, 0.9177, 0.789, 0.9573, 0.7925, 0.9573, 0.787, 0.9177, 0.7836, 0.9177, 0.7836, 0.9573, 0.787, 0.9573, 0.8033, 0.9177, 0.7999, 0.9177, 0.7999, 0.9573, 0.8033, 0.9573, 0.7979, 0.9177, 0.7945, 0.9177, 0.7945, 0.9573, 0.7979, 0.9573, 0.009869, 0.9281, 0.006436, 0.9281, 0.006436, 0.9313, 0.009869, 0.9313, 0.03161, 0.9385, 0.02817, 0.9385, 0.02817, 0.9573, 0.03161, 0.9573, 0.004434, 0.9281, 0.001001, 0.9281, 0.001001, 0.9313, 0.004434, 0.9313, 0.02617, 0.9385, 0.02274, 0.9385, 0.02274, 0.9573, 0.02617, 0.9573, 0.04248, 0.9385, 0.03904, 0.9385, 0.03904, 0.9573, 0.04248, 0.9573, 0.03704, 0.9385, 0.03361, 0.9385, 0.03361, 0.9573, 0.03704, 0.9573, 0.02074, 0.9333, 0.01731, 0.9333, 0.01731, 0.9365, 0.02074, 0.9365, 0.0153, 0.9333, 0.01187, 0.9333, 0.01187, 0.9365, 0.0153, 0.9365, 0.02074, 0.9281, 0.01731, 0.9281, 0.01731, 0.9313, 0.02074, 0.9313, 0.0153, 0.9281, 0.01187, 0.9281, 0.01187, 0.9313, 0.0153, 0.9313, 0.07509, 0.9437, 0.07165, 0.9437, 0.07165, 0.9469, 0.07509, 0.9469, 0.06965, 0.9437, 0.06622, 0.9437, 0.06622, 0.9469, 0.06965, 0.9469, 0.07509, 0.9385, 0.07165, 0.9385, 0.07165, 0.9417, 0.07509, 0.9417, 0.06965, 0.9385, 0.06622, 0.9385, 0.06622, 0.9417, 0.06965, 0.9417, 0.7707, 0.9177, 0.7673, 0.9177, 0.7673, 0.9573, 0.7707, 0.9573, 0.7653, 0.9177, 0.7619, 0.9177, 0.7619, 0.9573, 0.7653, 0.9573, 0.7816, 0.9177, 0.7782, 0.9177, 0.7782, 0.9573, 0.7816, 0.9573, 0.7762, 0.9177, 0.7727, 0.9177, 0.7727, 0.9573, 0.7762, 0.9573, 0.08596, 0.9437, 0.08252, 0.9437, 0.08252, 0.9469, 0.08596, 0.9469, 0.009869, 0.9385, 0.006436, 0.9385, 0.006436, 0.9573, 0.009869, 0.9573, 0.08052, 0.9437, 0.07709, 0.9437, 0.07709, 0.9469, 0.08052, 0.9469, 0.004434, 0.9385, 0.001001, 0.9385, 0.001001, 0.9573, 0.004434, 0.9573, 0.02074, 0.9385, 0.01731, 0.9385, 0.01731, 0.9573, 0.02074, 0.9573, 0.0153, 0.9385, 0.01187, 0.9385, 0.01187, 0.9573, 0.0153, 0.9573, 0.08596, 0.9385, 0.08252, 0.9385, 0.08252, 0.9417, 0.08596, 0.9417, 0.08052, 0.9385, 0.07709, 0.9385, 0.07709, 0.9417, 0.08052, 0.9417, 0.07509, 0.9541, 0.07165, 0.9541, 0.07165, 0.9573, 0.07509, 0.9573, 0.06965, 0.9541, 0.06622, 0.9541, 0.06622, 0.9573, 0.06965, 0.9573, 0.07509, 0.9489, 0.07165, 0.9489, 0.07165, 0.9521, 0.07509, 0.9521, 0.06965, 0.9489, 0.06622, 0.9489, 0.06622, 0.9521, 0.06965, 0.9521, 0.08596, 0.9541, 0.08252, 0.9541, 0.08252, 0.9573, 0.08596, 0.9573, 0.08052, 0.9541, 0.07709, 0.9541, 0.07709, 0.9573, 0.08052, 0.9573, 0.749, 0.9177, 0.7456, 0.9177, 0.7456, 0.9573, 0.749, 0.9573, 0.7436, 0.9177, 0.7401, 0.9177, 0.7401, 0.9573, 0.7436, 0.9573, 0.7599, 0.9177, 0.7564, 0.9177, 0.7564, 0.9573, 0.7599, 0.9573, 0.7544, 0.9177, 0.751, 0.9177, 0.751, 0.9573, 0.7544, 0.9573, 0.08596, 0.9489, 0.08252, 0.9489, 0.08252, 0.9521, 0.08596, 0.9521, 0.03161, 0.9177, 0.02817, 0.9177, 0.02817, 0.9365, 0.03161, 0.9365, 0.08052, 0.9489, 0.07709, 0.9489, 0.07709, 0.9521, 0.08052, 0.9521, 0.02617, 0.9177, 0.02274, 0.9177, 0.02274, 0.9365, 0.02617, 0.9365, 0.04248, 0.9177, 0.03904, 0.9177, 0.03904, 0.9365, 0.04248, 0.9365, 0.03704, 0.9177, 0.03361, 0.9177, 0.03361, 0.9365, 0.03704, 0.9365, 0.05335, 0.9437, 0.04991, 0.9437, 0.04991, 0.9469, 0.05335, 0.9469, 0.04791, 0.9437, 0.04448, 0.9437, 0.04448, 0.9469, 0.04791, 0.9469, 0.05335, 0.9385, 0.04991, 0.9385, 0.04991, 0.9417, 0.05335, 0.9417, 0.04791, 0.9385, 0.04448, 0.9385, 0.04448, 0.9417, 0.04791, 0.9417, 0.06422, 0.9437, 0.06078, 0.9437, 0.06078, 0.9469, 0.06422, 0.9469, 0.05878, 0.9437, 0.05535, 0.9437, 0.05535, 0.9469, 0.05878, 0.9469, 0.06422, 0.9385, 0.06078, 0.9385, 0.06078, 0.9417, 0.06422, 0.9417, 0.05878, 0.9385, 0.05535, 0.9385, 0.05535, 0.9417, 0.05878, 0.9417, 0.05335, 0.9541, 0.04991, 0.9541, 0.04991, 0.9573, 0.05335, 0.9573, 0.04791, 0.9541, 0.04448, 0.9541, 0.04448, 0.9573, 0.04791, 0.9573, 0.05335, 0.9489, 0.04991, 0.9489, 0.04991, 0.9521, 0.05335, 0.9521, 0.04791, 0.9489, 0.04448, 0.9489, 0.04448, 0.9521, 0.04791, 0.9521, 0.06422, 0.9541, 0.06078, 0.9541, 0.06078, 0.9573, 0.06422, 0.9573, 0.05878, 0.9541, 0.05535, 0.9541, 0.05535, 0.9573, 0.05878, 0.9573, 0.06422, 0.9489, 0.06078, 0.9489, 0.06078, 0.9521, 0.06422, 0.9521, 0.05878, 0.9489, 0.05535, 0.9489, 0.05535, 0.9521, 0.05878, 0.9521, 0.07509, 0.9229, 0.07165, 0.9229, 0.07165, 0.9261, 0.07509, 0.9261, 0.06965, 0.9229, 0.06622, 0.9229, 0.06622, 0.9261, 0.06965, 0.9261, 0.07509, 0.9177, 0.07165, 0.9177, 0.07165, 0.9209, 0.07509, 0.9209, 0.06965, 0.9177, 0.06622, 0.9177, 0.06622, 0.9209, 0.06965, 0.9209, 0.08596, 0.9229, 0.08252, 0.9229, 0.08252, 0.9261, 0.08596, 0.9261, 0.08052, 0.9229, 0.07709, 0.9229, 0.07709, 0.9261, 0.08052, 0.9261, 0.08596, 0.9177, 0.08252, 0.9177, 0.08252, 0.9209, 0.08596, 0.9209, 0.08052, 0.9177, 0.07709, 0.9177, 0.07709, 0.9209, 0.08052, 0.9209, 0.07509, 0.9333, 0.07165, 0.9333, 0.07165, 0.9365, 0.07509, 0.9365, 0.06965, 0.9333, 0.06622, 0.9333, 0.06622, 0.9365, 0.06965, 0.9365, 0.07509, 0.9281, 0.07165, 0.9281, 0.07165, 0.9313, 0.07509, 0.9313, 0.06965, 0.9281, 0.06622, 0.9281, 0.06622, 0.9313, 0.06965, 0.9313, 0.08596, 0.9333, 0.08252, 0.9333, 0.08252, 0.9365, 0.08596, 0.9365, 0.08052, 0.9333, 0.07709, 0.9333, 0.07709, 0.9365, 0.08052, 0.9365, 0.08596, 0.9281, 0.08252, 0.9281, 0.08252, 0.9313, 0.08596, 0.9313, 0.08052, 0.9281, 0.07709, 0.9281, 0.07709, 0.9313, 0.08052, 0.9313, 0.05335, 0.9229, 0.04991, 0.9229, 0.04991, 0.9261, 0.05335, 0.9261, 0.04791, 0.9229, 0.04448, 0.9229, 0.04448, 0.9261, 0.04791, 0.9261, 0.05335, 0.9177, 0.04991, 0.9177, 0.04991, 0.9209, 0.05335, 0.9209, 0.04791, 0.9177, 0.04448, 0.9177, 0.04448, 0.9209, 0.04791, 0.9209, 0.06422, 0.9229, 0.06078, 0.9229, 0.06078, 0.9261, 0.06422, 0.9261, 0.05878, 0.9229, 0.05535, 0.9229, 0.05535, 0.9261, 0.05878, 0.9261, 0.06422, 0.9177, 0.06078, 0.9177, 0.06078, 0.9209, 0.06422, 0.9209, 0.05878, 0.9177, 0.05535, 0.9177, 0.05535, 0.9209, 0.05878, 0.9209, 0.05335, 0.9333, 0.04991, 0.9333, 0.04991, 0.9365, 0.05335, 0.9365, 0.04791, 0.9333, 0.04448, 0.9333, 0.04448, 0.9365, 0.04791, 0.9365, 0.05335, 0.9281, 0.04991, 0.9281, 0.04991, 0.9313, 0.05335, 0.9313, 0.04791, 0.9281, 0.04448, 0.9281, 0.04448, 0.9313, 0.04791, 0.9313, 0.06422, 0.9333, 0.06078, 0.9333, 0.06078, 0.9365, 0.06422, 0.9365, 0.05878, 0.9333, 0.05535, 0.9333, 0.05535, 0.9365, 0.05878, 0.9365, 0.06422, 0.9281, 0.06078, 0.9281, 0.06078, 0.9313, 0.06422, 0.9313, 0.05878, 0.9281, 0.05535, 0.9281, 0.05535, 0.9313, 0.05878, 0.9313, 0.03161, 0.9854, 0.02817, 0.9854, 0.02817, 0.9886, 0.03161, 0.9886, 0.02617, 0.9854, 0.02274, 0.9854, 0.02274, 0.9886, 0.02617, 0.9886, 0.03161, 0.9802, 0.02817, 0.9802, 0.02817, 0.9834, 0.03161, 0.9834, 0.02617, 0.9802, 0.02274, 0.9802, 0.02274, 0.9834, 0.02617, 0.9834, 0.04248, 0.9854, 0.03904, 0.9854, 0.03904, 0.9886, 0.04248, 0.9886, 0.03704, 0.9854, 0.03361, 0.9854, 0.03361, 0.9886, 0.03704, 0.9886, 0.04248, 0.9802, 0.03904, 0.9802, 0.03904, 0.9834, 0.04248, 0.9834, 0.03704, 0.9802, 0.03361, 0.9802, 0.03361, 0.9834, 0.03704, 0.9834, 0.03161, 0.9958, 0.02817, 0.9958, 0.02817, 0.999, 0.03161, 0.999, 0.02617, 0.9958, 0.02274, 0.9958, 0.02274, 0.999, 0.02617, 0.999, 0.03161, 0.9906, 0.02817, 0.9906, 0.02817, 0.9938, 0.03161, 0.9938, 0.02617, 0.9906, 0.02274, 0.9906, 0.02274, 0.9938, 0.02617, 0.9938, 0.04248, 0.9958, 0.03904, 0.9958, 0.03904, 0.999, 0.04248, 0.999, 0.03704, 0.9958, 0.03361, 0.9958, 0.03361, 0.999, 0.03704, 0.999, 0.04248, 0.9906, 0.03904, 0.9906, 0.03904, 0.9938, 0.04248, 0.9938, 0.03704, 0.9906, 0.03361, 0.9906, 0.03361, 0.9938, 0.03704, 0.9938, 0.009869, 0.9854, 0.006436, 0.9854, 0.006436, 0.9886, 0.009869, 0.9886, 0.004434, 0.9854, 0.001001, 0.9854, 0.001001, 0.9886, 0.004434, 0.9886, 0.009869, 0.9802, 0.006436, 0.9802, 0.006436, 0.9834, 0.009869, 0.9834, 0.004434, 0.9802, 0.001001, 0.9802, 0.001001, 0.9834, 0.004434, 0.9834, 0.02074, 0.9854, 0.01731, 0.9854, 0.01731, 0.9886, 0.02074, 0.9886, 0.0153, 0.9854, 0.01187, 0.9854, 0.01187, 0.9886, 0.0153, 0.9886, 0.02074, 0.9802, 0.01731, 0.9802, 0.01731, 0.9834, 0.02074, 0.9834, 0.0153, 0.9802, 0.01187, 0.9802, 0.01187, 0.9834, 0.0153, 0.9834, 0.009869, 0.9958, 0.006436, 0.9958, 0.006436, 0.999, 0.009869, 0.999, 0.004434, 0.9958, 0.001001, 0.9958, 0.001001, 0.999, 0.004434, 0.999, 0.009869, 0.9906, 0.006436, 0.9906, 0.006436, 0.9938, 0.009869, 0.9938, 0.004434, 0.9906, 0.001001, 0.9906, 0.001001, 0.9938, 0.004434, 0.9938, 0.02074, 0.9958, 0.01731, 0.9958, 0.01731, 0.999, 0.02074, 0.999, 0.0153, 0.9958, 0.01187, 0.9958, 0.01187, 0.999, 0.0153, 0.999, 0.02074, 0.9906, 0.01731, 0.9906, 0.01731, 0.9938, 0.02074, 0.9938, 0.0153, 0.9906, 0.01187, 0.9906, 0.01187, 0.9938, 0.0153, 0.9938, 0.03161, 0.9645, 0.02817, 0.9645, 0.02817, 0.9677, 0.03161, 0.9677, 0.02617, 0.9645, 0.02274, 0.9645, 0.02274, 0.9677, 0.02617, 0.9677, 0.03161, 0.9593, 0.02817, 0.9593, 0.02817, 0.9625, 0.03161, 0.9625, 0.02617, 0.9593, 0.02274, 0.9593, 0.02274, 0.9625, 0.02617, 0.9625, 0.04248, 0.9645, 0.03904, 0.9645, 0.03904, 0.9677, 0.04248, 0.9677, 0.03704, 0.9645, 0.03361, 0.9645, 0.03361, 0.9677, 0.03704, 0.9677, 0.04248, 0.9593, 0.03904, 0.9593, 0.03904, 0.9625, 0.04248, 0.9625, 0.03704, 0.9593, 0.03361, 0.9593, 0.03361, 0.9625, 0.03704, 0.9625, 0.03161, 0.975, 0.02817, 0.975, 0.02817, 0.9782, 0.03161, 0.9782, 0.02617, 0.975, 0.02274, 0.975, 0.02274, 0.9782, 0.02617, 0.9782, 0.03161, 0.9698, 0.02817, 0.9698, 0.02817, 0.973, 0.03161, 0.973, 0.02617, 0.9698, 0.02274, 0.9698, 0.02274, 0.973, 0.02617, 0.973, 0.04248, 0.975, 0.03904, 0.975, 0.03904, 0.9782, 0.04248, 0.9782, 0.03704, 0.975, 0.03361, 0.975, 0.03361, 0.9782, 0.03704, 0.9782, 0.04248, 0.9698, 0.03904, 0.9698, 0.03904, 0.973, 0.04248, 0.973, 0.03704, 0.9698, 0.03361, 0.9698, 0.03361, 0.973, 0.03704, 0.973, 0.009869, 0.9645, 0.006436, 0.9645, 0.006436, 0.9677, 0.009869, 0.9677, 0.004434, 0.9645, 0.001001, 0.9645, 0.001001, 0.9677, 0.004434, 0.9677, 0.009869, 0.9593, 0.006436, 0.9593, 0.006436, 0.9625, 0.009869, 0.9625, 0.004434, 0.9593, 0.001001, 0.9593, 0.001001, 0.9625, 0.004434, 0.9625, 0.02074, 0.9645, 0.01731, 0.9645, 0.01731, 0.9677, 0.02074, 0.9677, 0.0153, 0.9645, 0.01187, 0.9645, 0.01187, 0.9677, 0.0153, 0.9677, 0.02074, 0.9593, 0.01731, 0.9593, 0.01731, 0.9625, 0.02074, 0.9625, 0.0153, 0.9593, 0.01187, 0.9593, 0.01187, 0.9625, 0.0153, 0.9625, 0.009869, 0.975, 0.006436, 0.975, 0.006436, 0.9782, 0.009869, 0.9782, 0.004434, 0.975, 0.001001, 0.975, 0.001001, 0.9782, 0.004434, 0.9782, 0.009869, 0.9698, 0.006436, 0.9698, 0.006436, 0.973, 0.009869, 0.973, 0.004434, 0.9698, 0.001001, 0.9698, 0.001001, 0.973, 0.004434, 0.973, 0.02074, 0.975, 0.01731, 0.975, 0.01731, 0.9782, 0.02074, 0.9782, 0.0153, 0.975, 0.01187, 0.975, 0.01187, 0.9782, 0.0153, 0.9782, 0.02074, 0.9698, 0.01731, 0.9698, 0.01731, 0.973, 0.02074, 0.973, 0.0153, 0.9698, 0.01187, 0.9698, 0.01187, 0.973, 0.0153, 0.973, 0.8577, 0.9229, 0.8543, 0.9229, 0.8543, 0.9261, 0.8577, 0.9261, 0.8523, 0.9229, 0.8488, 0.9229, 0.8488, 0.9261, 0.8523, 0.9261, 0.8577, 0.9177, 0.8543, 0.9177, 0.8543, 0.9209, 0.8577, 0.9209, 0.8523, 0.9177, 0.8488, 0.9177, 0.8488, 0.9209, 0.8523, 0.9209, 0.912, 0.1657, 0.912, 0.001001, 0.8706, 0.001001, 0.8706, 0.1657, 0.3488, 0.874, 0.5207, 0.874, 0.5207, 0.8343, 0.3488, 0.8343, 0.912, 0.3323, 0.912, 0.1677, 0.8706, 0.1677, 0.8706, 0.3323, 0.5227, 0.874, 0.6947, 0.874, 0.6947, 0.8343, 0.5227, 0.8343, 0.3903, 0.9177, 0.3488, 0.9177, 0.3488, 0.9573, 0.3903, 0.9573, 0.08596, 0.9593, 0.04448, 0.9593, 0.04448, 0.999, 0.08596, 0.999, 0.912, 0.3343, 0.8706, 0.3343, 0.8706, 0.499, 0.912, 0.499, 0.8686, 0.749, 0.8686, 0.6677, 0.6967, 0.6677, 0.6967, 0.749, 0.912, 0.501, 0.8706, 0.501, 0.8706, 0.6657, 0.912, 0.6657, 0.6947, 0.8323, 0.6947, 0.751, 0.5227, 0.751, 0.5227, 0.8323, 0.999, 0.4177, 0.9575, 0.4177, 0.9575, 0.499, 0.999, 0.499, 0.1729, 0.9573, 0.1729, 0.9177, 0.08796, 0.9177, 0.08796, 0.9573, 0.912, 0.6677, 0.8706, 0.6677, 0.8706, 0.8323, 0.912, 0.8323, 0.3468, 0.9157, 0.3468, 0.8343, 0.1749, 0.8343, 0.1749, 0.9157, 0.9555, 0.001001, 0.914, 0.001001, 0.914, 0.1657, 0.9555, 0.1657, 0.8686, 0.8323, 0.8686, 0.751, 0.6967, 0.751, 0.6967, 0.8323, 0.999, 0.501, 0.9575, 0.501, 0.9575, 0.5823, 0.999, 0.5823, 0.2599, 0.9573, 0.2599, 0.9177, 0.1749, 0.9177, 0.1749, 0.9573, 0.9555, 0.3323, 0.9555, 0.1677, 0.914, 0.1677, 0.914, 0.3323, 0.6967, 0.874, 0.8686, 0.874, 0.8686, 0.8343, 0.6967, 0.8343, 0.9555, 0.499, 0.9555, 0.3343, 0.914, 0.3343, 0.914, 0.499, 0.3488, 0.9157, 0.5207, 0.9157, 0.5207, 0.876, 0.3488, 0.876, 0.9555, 0.876, 0.914, 0.876, 0.914, 0.9157, 0.9555, 0.9157, 0.912, 0.876, 0.8706, 0.876, 0.8706, 0.9157, 0.912, 0.9157, 0.9555, 0.6657, 0.9555, 0.501, 0.914, 0.501, 0.914, 0.6657, 0.5227, 0.9157, 0.6947, 0.9157, 0.6947, 0.876, 0.5227, 0.876, 0.9555, 0.8323, 0.9555, 0.6677, 0.914, 0.6677, 0.914, 0.8323, 0.6967, 0.9157, 0.8686, 0.9157, 0.8686, 0.876, 0.6967, 0.876, 0.9555, 0.8343, 0.914, 0.8343, 0.914, 0.874, 0.9555, 0.874, 0.912, 0.8343, 0.8706, 0.8343, 0.8706, 0.874, 0.912, 0.874, 0.999, 0.001001, 0.9575, 0.001001, 0.9575, 0.1657, 0.999, 0.1657, 0.5207, 0.8323, 0.5207, 0.751, 0.3488, 0.751, 0.3488, 0.8323, 0.999, 0.1677, 0.9575, 0.1677, 0.9575, 0.3323, 0.999, 0.3323, 0.1729, 0.9157, 0.1729, 0.8343, 0.001001, 0.8343, 0.001001, 0.9157, 0.999, 0.3343, 0.9575, 0.3343, 0.9575, 0.4157, 0.999, 0.4157, 0.3468, 0.9573, 0.3468, 0.9177, 0.2619, 0.9177, 0.2619, 0.9573])
_uv.active_render = True
me_cube.materials.append(mat_realmat)
me_cube.use_remesh_preserve_volume = False
me_cube.use_remesh_preserve_attributes = False
me_cube.use_mirror_vertex_groups = False
me_cube.update()

# ---- objects
ob_cube = bpy.data.objects.new('Cube', me_cube)
ob_lamp = bpy.data.objects.new('Lamp', light_lamp)
ob_camera = bpy.data.objects.new('Camera', cam_camera)

# ---- transforms, parenting, visibility, modifiers, constraints
ob_cube.location = (0.0, 0.0, 0.0)
ob_cube.scale = (1.821, 1.821, 1.821)
ob_cube.lock_rotations_4d = False
ob_cube.empty_display_type = 'ARROWS'
ob_cube.lineart.crease_threshold = 0.0
ob_lamp.location = (4.076, 1.005, 5.904)
ob_lamp.rotation_euler = (0.6503, 0.05522, 1.866)
ob_lamp.lock_rotations_4d = False
ob_lamp.empty_display_type = 'ARROWS'
ob_lamp.color = (0.0, 0.0, 0.0, 0.0)
ob_lamp.lineart.crease_threshold = 0.0
ob_camera.location = (7.481, -6.508, 5.344)
ob_camera.rotation_euler = (1.109, 0.01082, 0.8149)
ob_camera.lock_rotations_4d = False
ob_camera.empty_display_type = 'ARROWS'
ob_camera.color = (0.0, 0.0, 0.0, 0.0)
ob_camera.display_type = 'WIRE'
ob_camera.lineart.crease_threshold = 0.0

# ---- collection membership
col_collection_1.objects.link(ob_cube)
col_collection_1.objects.link(ob_lamp)
col_collection_1.objects.link(ob_camera)

# ---- scene / render settings (as saved in the file)
scene.camera = ob_camera
scene.frame_start = 1; scene.frame_end = 250; scene.frame_set(1)
scene.render.engine = 'BLENDER_EEVEE_NEXT'
scene.render.resolution_percentage = 50
scene.render.dither_intensity = 0.0
scene.cycles.use_denoising = False
scene.cycles.samples = 10
scene.cycles.sampling_pattern = 'TABULATED_SOBOL'
scene.cycles.light_sampling_threshold = 0.0
scene.cycles.use_adaptive_sampling = False
scene.cycles.use_light_tree = False
scene.cycles.blur_glossy = 0.0
scene.cycles.volume_bounces = 1
scene.cycles.pixel_filter_type = 'GAUSSIAN'
scene.cycles.sample_clamp_indirect = 0.0
scene.view_settings.view_transform = 'Standard'
bpy.context.view_layer.update()
